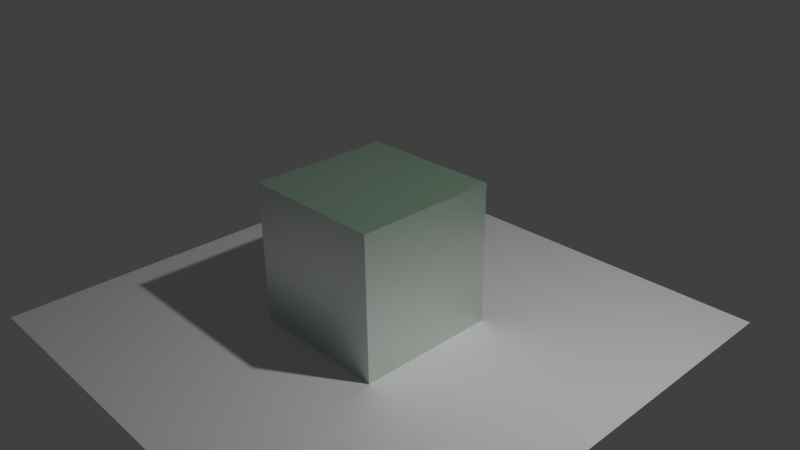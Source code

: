# Source: start_01.blend  (saved by Blender 2.70.5; exported with 4.5.12 LTS)
import bpy
from mathutils import Matrix  # noqa: F401  (used for matrix-valued properties, if any)

bpy.ops.wm.read_factory_settings(use_empty=True)
scene = bpy.context.scene
scene.name = 'Scene'

# ---- collections
col_collection_1 = bpy.data.collections.new('Collection 1'); scene.collection.children.link(col_collection_1)

# ---- materials (node trees are filled in below, after node groups)
mat_material = bpy.data.materials.new('Material')
mat_material.alpha_threshold = 0.0
mat_material.roughness = 0.5
mat_material.line_color = (0.0, 0.0, 0.0, 1.0)

# ---- material node trees
mat_material.use_nodes = True; mat_material.node_tree.nodes.clear()
_N = mat_material.node_tree.nodes; _L = mat_material.node_tree.links
n0 = _N.new('ShaderNodeBsdfDiffuse'); n0.name = 'Diffuse BSDF'; n0.location = (100, 300)
n0.inputs[0].default_value = (0.43, 0.8, 0.499, 1.0)
n1 = _N.new('ShaderNodeOutputMaterial'); n1.name = 'Material Output'; n1.location = (553, 287)
n2 = _N.new('ShaderNodeBsdfAnisotropic'); n2.name = 'Glossy BSDF'; n2.location = (71, 175)
n2.distribution = 'BECKMANN'
n2.inputs[1].default_value = 0.4472
n3 = _N.new('ShaderNodeMixShader'); n3.name = 'Mix Shader'; n3.location = (324, 271)
n3.inputs[0].default_value = 0.8
_L.new(n0.outputs[0], n3.inputs[1])
_L.new(n3.outputs[0], n1.inputs[0])
_L.new(n2.outputs[0], n3.inputs[2])
n1.is_active_output = True

# ---- world
world_world = bpy.data.worlds.new('World'); scene.world = world_world
world_world.color = (0.05088, 0.05088, 0.05088)
world_world.use_sun_shadow = False
world_world.sun_shadow_jitter_overblur = 0.0
world_world.cycles.sampling_method = 'MANUAL'
world_world.cycles.sample_map_resolution = 256

# ---- cameras
cam_camera = bpy.data.cameras.new('Camera')
cam_camera.clip_end = 100.0
cam_camera.lens = 35.0
cam_camera.sensor_width = 32.0
cam_camera.sensor_height = 18.0
cam_camera.ortho_scale = 7.314
cam_camera.dof.focus_distance = 0.0

# ---- lights
light_lamp = bpy.data.lights.new('Lamp', 'POINT')
light_lamp.transmission_factor = 0.0
light_lamp.cutoff_distance = 30.0
light_lamp.energy = 749.6
light_lamp.shadow_buffer_clip_start = 1.001
light_lamp.shadow_soft_size = 0.1
light_lamp.shadow_maximum_resolution = 0.006
light_lamp.use_absolute_resolution = True
light_lamp.cycles.use_multiple_importance_sampling = False

# ---- meshes
me_plane = bpy.data.meshes.new('Plane')
me_plane.from_pydata([(-3.5, -3.5, 0.0), (3.5, -3.5, 0.0), (-3.5, 3.5, 0.0), (3.5, 3.5, 0.0)], [], [(0, 1, 3, 2)])
me_plane.use_remesh_preserve_volume = False
me_plane.use_remesh_preserve_attributes = False
me_plane.use_mirror_vertex_groups = False
me_plane.update()
me_cube = bpy.data.meshes.new('Cube')
me_cube.from_pydata([(1.0, 1.0, -1.0), (1.0, -1.0, -1.0), (-1.0, -1.0, -1.0), (-1.0, 1.0, -1.0), (1.0, 1.0, 1.0), (1.0, -1.0, 1.0), (-1.0, -1.0, 1.0), (-1.0, 1.0, 1.0)], [], [(0, 1, 2, 3), (4, 7, 6, 5), (0, 4, 5, 1), (1, 5, 6, 2), (2, 6, 7, 3), (4, 0, 3, 7)])
me_cube.materials.append(mat_material)
me_cube.use_remesh_preserve_volume = False
me_cube.use_remesh_preserve_attributes = False
me_cube.use_mirror_vertex_groups = False
me_cube.update()

# ---- objects
ob_plane = bpy.data.objects.new('Plane', me_plane)
ob_cube = bpy.data.objects.new('Cube', me_cube)
ob_lamp = bpy.data.objects.new('Lamp', light_lamp)
ob_camera = bpy.data.objects.new('Camera', cam_camera)

# ---- transforms, parenting, visibility, modifiers, constraints
ob_plane.location = (0.0, 0.0, -1.0)
ob_plane.lineart.crease_threshold = 0.0
ob_cube.location = (0.0, 0.0, 0.0)
ob_cube.lock_rotations_4d = False
ob_cube.empty_display_type = 'ARROWS'
ob_cube.lineart.crease_threshold = 0.0
ob_lamp.location = (4.076, 1.005, 5.904)
ob_lamp.rotation_euler = (0.6503, 0.05522, 1.866)
ob_lamp.lock_rotations_4d = False
ob_lamp.empty_display_type = 'ARROWS'
ob_lamp.color = (0.0, 0.0, 0.0, 0.0)
ob_lamp.lineart.crease_threshold = 0.0
ob_camera.location = (7.481, -6.508, 5.344)
ob_camera.rotation_euler = (1.109, 0.01082, 0.8149)
ob_camera.lock_rotations_4d = False
ob_camera.empty_display_type = 'ARROWS'
ob_camera.color = (0.0, 0.0, 0.0, 0.0)
ob_camera.display_type = 'WIRE'
ob_camera.lineart.crease_threshold = 0.0

# ---- collection membership
col_collection_1.objects.link(ob_plane)
col_collection_1.objects.link(ob_cube)
col_collection_1.objects.link(ob_lamp)
col_collection_1.objects.link(ob_camera)

# ---- scene / render settings (as saved in the file)
scene.camera = ob_camera
scene.frame_start = 1; scene.frame_end = 250; scene.frame_set(1)
scene.render.engine = 'CYCLES'
scene.render.resolution_percentage = 50
scene.render.dither_intensity = 0.0
scene.cycles.use_denoising = False
scene.cycles.samples = 100
scene.cycles.sampling_pattern = 'TABULATED_SOBOL'
scene.cycles.light_sampling_threshold = 0.0
scene.cycles.use_adaptive_sampling = False
scene.cycles.use_light_tree = False
scene.cycles.volume_bounces = 1
scene.cycles.pixel_filter_type = 'GAUSSIAN'
scene.cycles.sample_clamp_direct = 1.0
scene.cycles.sample_clamp_indirect = 1.0
scene.view_settings.view_transform = 'Standard'
bpy.context.view_layer.update()
